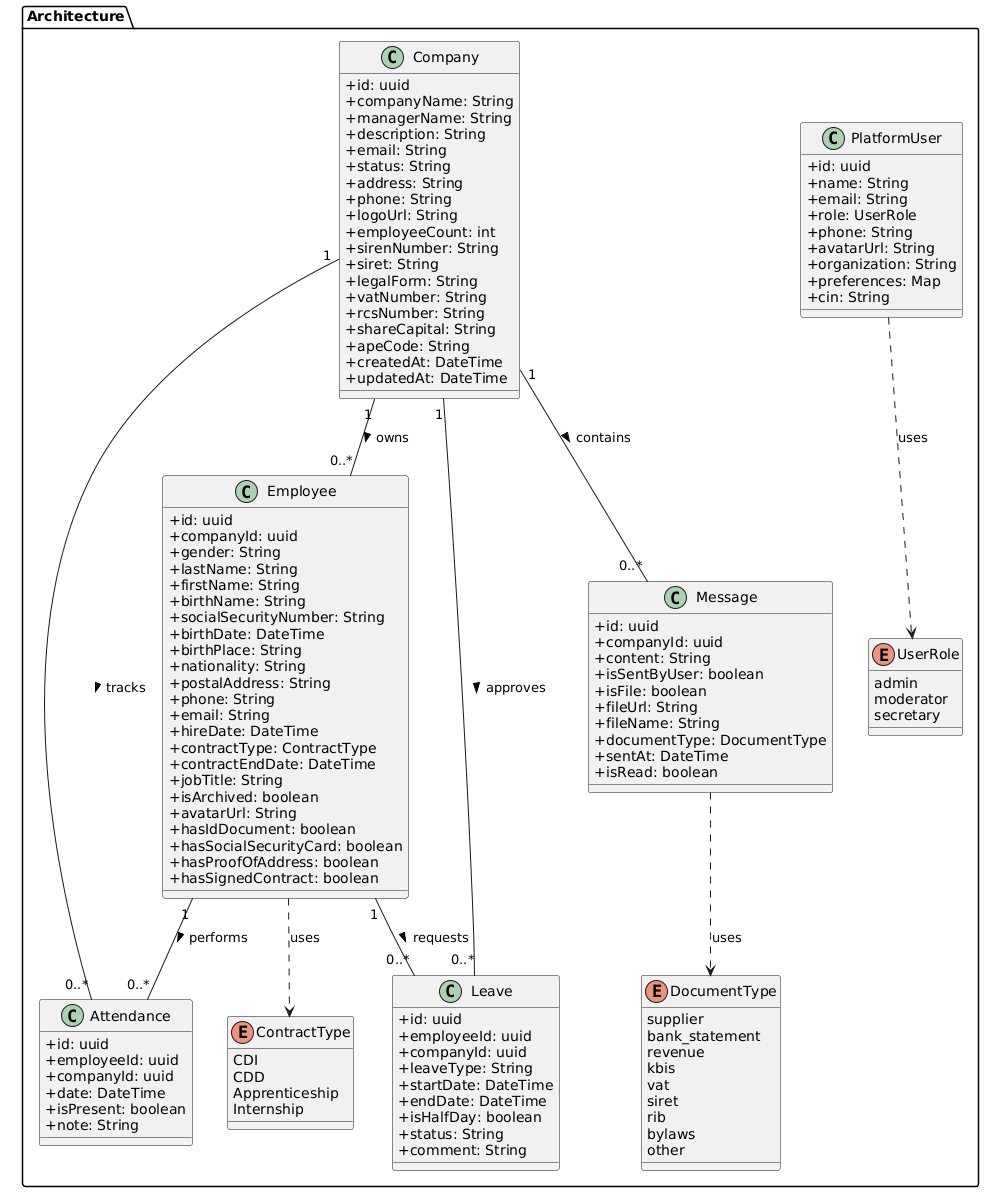

The diagram above was rendered by PlantUML. Its source (embedded in the PNG):
@startuml
skinparam classAttributeIconSize 0

package "Architecture" {
  class Company {
    + id: uuid
    + companyName: String
    + managerName: String
    + description: String
    + email: String
    + status: String
    + address: String
    + phone: String
    + logoUrl: String
    + employeeCount: int
    + sirenNumber: String
    + siret: String
    + legalForm: String
    + vatNumber: String
    + rcsNumber: String
    + shareCapital: String
    + apeCode: String
    + createdAt: DateTime
    + updatedAt: DateTime
  }

  class Employee {
    + id: uuid
    + companyId: uuid
    + gender: String
    + lastName: String
    + firstName: String
    + birthName: String
    + socialSecurityNumber: String
    + birthDate: DateTime
    + birthPlace: String
    + nationality: String
    + postalAddress: String
    + phone: String
    + email: String
    + hireDate: DateTime
    + contractType: ContractType
    + contractEndDate: DateTime
    + jobTitle: String
    + isArchived: boolean
    + avatarUrl: String
    + hasIdDocument: boolean
    + hasSocialSecurityCard: boolean
    + hasProofOfAddress: boolean
    + hasSignedContract: boolean
  }

  class PlatformUser {
    + id: uuid
    + name: String
    + email: String
    + role: UserRole
    + phone: String
    + avatarUrl: String
    + organization: String
    + preferences: Map
    + cin: String
  }

  class Message {
    + id: uuid
    + companyId: uuid
    + content: String
    + isSentByUser: boolean
    + isFile: boolean
    + fileUrl: String
    + fileName: String
    + documentType: DocumentType
    + sentAt: DateTime
    + isRead: boolean
  }

  class Attendance {
    + id: uuid
    + employeeId: uuid
    + companyId: uuid
    + date: DateTime
    + isPresent: boolean
    + note: String
  }

  class Leave {
    + id: uuid
    + employeeId: uuid
    + companyId: uuid
    + leaveType: String
    + startDate: DateTime
    + endDate: DateTime
    + isHalfDay: boolean
    + status: String
    + comment: String
  }

  enum ContractType {
    CDI
    CDD
    Apprenticeship
    Internship
  }

  enum UserRole {
    admin
    moderator
    secretary
  }

  enum DocumentType {
    supplier
    bank_statement
    revenue
    kbis
    vat
    siret
    rib
    bylaws
    other
  }
}

Company "1" -- "0..*" Employee : owns >
Company "1" -- "0..*" Message : contains >
Company "1" -- "0..*" Attendance : tracks >
Company "1" -- "0..*" Leave : approves >

Employee "1" -- "0..*" Attendance : performs >
Employee "1" -- "0..*" Leave : requests >

Employee ..> ContractType : uses
PlatformUser ..> UserRole : uses
Message ..> DocumentType : uses
@enduml